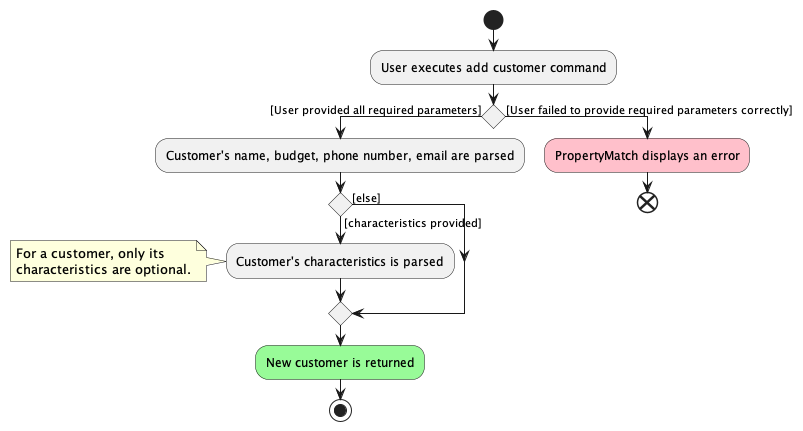

The diagram above was rendered by PlantUML. Its source (embedded in the PNG):
@startuml
start
:User executes add customer command;

'Since the beta syntax does not support placing the condition outside the
'diamond we place it as the true branch instead.

if () then ([User provided all required parameters])
:Customer's name, budget, phone number, email are parsed;
if () then ([characteristics provided])
:Customer's characteristics is parsed;
note left
    For a customer, only its
    characteristics are optional.
end note
else([else])
endif
#palegreen:New customer is returned;
stop
else([User failed to provide required parameters correctly])
#pink:PropertyMatch displays an error;
end
@enduml